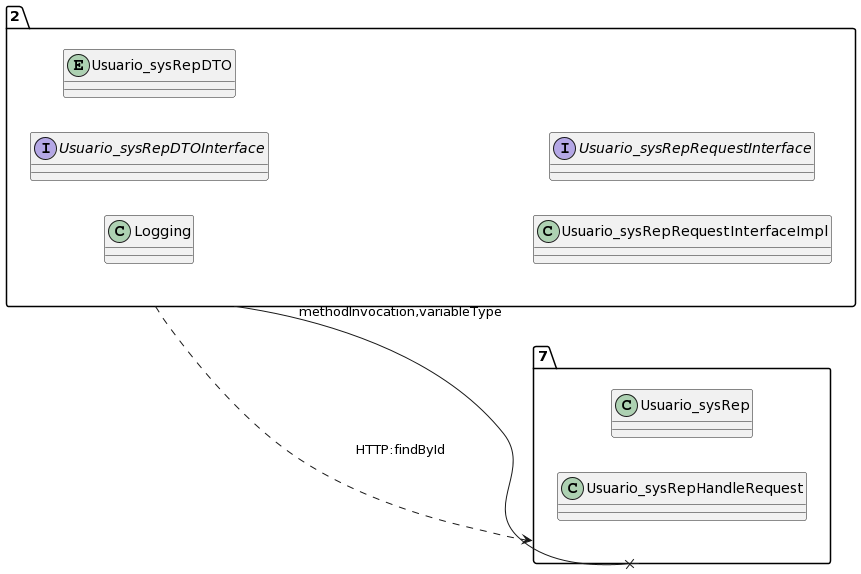

The diagram above was rendered by PlantUML. Its source (embedded in the PNG):
@startuml
allow_mixing
left to right direction
package "2"{
class Logging
interface Usuario_sysRepDTOInterface
entity Usuario_sysRepDTO
class Usuario_sysRepRequestInterfaceImpl
interface Usuario_sysRepRequestInterface

}
package "7"{
class Usuario_sysRep
class Usuario_sysRepHandleRequest

}
"2" --x "7":methodInvocation,variableType
"2" ..> "7":HTTP:findById
@enduml